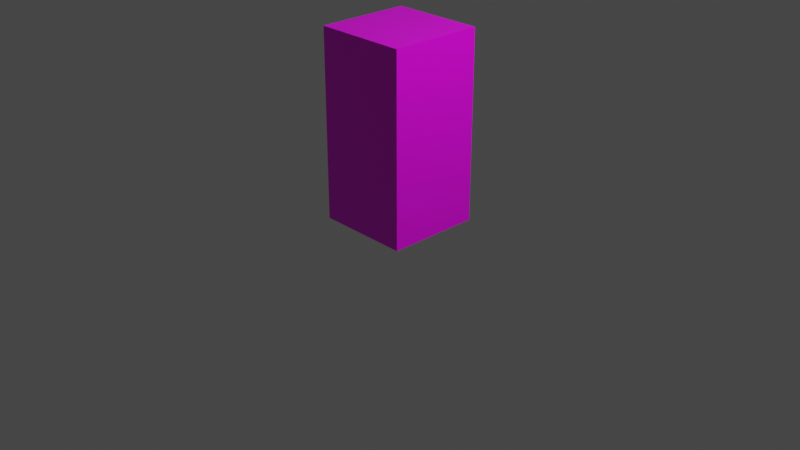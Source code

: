 # Source: pillar.blend  (saved by Blender 3.0.42; exported with 4.5.12 LTS)
import bpy
from mathutils import Matrix  # noqa: F401  (used for matrix-valued properties, if any)

bpy.ops.wm.read_factory_settings(use_empty=True)
scene = bpy.context.scene
scene.name = 'Scene'

# ---- collections
col_collection = bpy.data.collections.new('Collection'); scene.collection.children.link(col_collection)

# ---- images (referenced by path relative to the original .blend; pixels are not part of the script)
import os
ASSET_DIR = os.environ.get("B2B_ASSET_DIR", "")  # directory of the original .blend (textures are referenced by path, not embedded)
HERE = os.path.dirname(os.path.abspath(__file__))  # packed textures are extracted next to this script under _unpacked/

def load_image(name, relpath, width, height, colorspace="sRGB"):
    """Load a texture the original file referenced (path relative to the .blend, or extracted next to this script)."""
    p = next((c for c in (os.path.join(HERE, relpath), os.path.join(ASSET_DIR, relpath)) if relpath and os.path.exists(c)), "")
    if p:
        img = bpy.data.images.load(p, check_existing=True)
        img.name = name
    else:  # same state as the original file: an image datablock whose file is absent (Cycles renders it pink)
        img = bpy.data.images.new(name, width, height)
        img.source = "FILE"
        img.filepath = "//" + (relpath or name)
    img.colorspace_settings.name = colorspace
    return img
img_bricks_png = load_image('bricks.png', 'Images/bricks.png', 1024, 1024, 'sRGB')

# ---- materials (node trees are filled in below, after node groups)
mat_sandstone = bpy.data.materials.new('sandstone')
mat_sandstone.alpha_threshold = 0.0
mat_sandstone.use_transparent_shadow = False
mat_sandstone.line_color = (0.0, 0.0, 0.0, 1.0)

# ---- material node trees
mat_sandstone.use_nodes = True; mat_sandstone.node_tree.nodes.clear()
_N = mat_sandstone.node_tree.nodes; _L = mat_sandstone.node_tree.links
n0 = _N.new('ShaderNodeOutputMaterial'); n0.name = 'Material Output'; n0.location = (87, 322)
n1 = _N.new('ShaderNodeBsdfPrincipled'); n1.name = 'Principled BSDF'; n1.location = (-203, 322)
n1.distribution = 'GGX'
n1.subsurface_method = 'RANDOM_WALK_SKIN'
n1.inputs[2].default_value = 0.4
n1.inputs[3].default_value = 1.45
n1.inputs[27].default_value = (0.0, 0.0, 0.0, 1.0)
n1.inputs[28].default_value = 1.0
n2 = _N.new('ShaderNodeTexImage'); n2.name = 'Image Texture'; n2.location = (-570, 295)
n2.image = img_bricks_png
_L.new(n1.outputs[0], n0.inputs[0])
_L.new(n2.outputs[0], n1.inputs[0])
n0.is_active_output = True

# ---- world
world_world = bpy.data.worlds.new('World'); scene.world = world_world
world_world.use_nodes = True; world_world.node_tree.nodes.clear()
_N = world_world.node_tree.nodes; _L = world_world.node_tree.links
n0 = _N.new('ShaderNodeOutputWorld'); n0.name = 'World Output'; n0.location = (300, 300)
n1 = _N.new('ShaderNodeBackground'); n1.name = 'Background'; n1.location = (10, 300)
n1.inputs[0].default_value = (0.05088, 0.05088, 0.05088, 1.0)
_L.new(n1.outputs[0], n0.inputs[0])
n0.is_active_output = True
world_world.color = (0.05088, 0.05088, 0.05088)
world_world.use_sun_shadow = False
world_world.sun_shadow_jitter_overblur = 0.0

# ---- cameras
cam_camera = bpy.data.cameras.new('Camera')
cam_camera.clip_end = 100.0
cam_camera.ortho_scale = 7.314

# ---- lights
light_light = bpy.data.lights.new('Light', 'POINT')
light_light.transmission_factor = 0.0
light_light.energy = 1000.0
light_light.shadow_soft_size = 0.1
light_light.shadow_maximum_resolution = 0.006
light_light.use_absolute_resolution = True

# ---- meshes
me_cube = bpy.data.meshes.new('Cube')
me_cube.from_pydata([(0.5, 0.5, 2.0), (0.5, 0.5, 0.0), (0.5, -0.5, 2.0), (0.5, -0.5, 0.0), (-0.5, 0.5, 2.0), (-0.5, 0.5, 0.0), (-0.5, -0.5, 2.0), (-0.5, -0.5, 0.0)], [], [(0, 4, 6, 2), (3, 2, 6, 7), (7, 6, 4, 5), (5, 1, 3, 7), (1, 0, 2, 3), (5, 4, 0, 1)])
_uv = me_cube.uv_layers.new(name='UVMap')
_uv.uv.foreach_set('vector', [0.6072, 0.7839, 0.6072, 0.5006, 0.9548, 0.5006, 0.9548, 0.7839, 0.3048, 0.003157, 0.3048, 0.5, 0.03487, 0.5, 0.03487, 0.003157, 0.5747, 0.003157, 0.5747, 0.5, 0.3048, 0.5, 0.3048, 0.003157, 0.3651, 0.5, 0.6349, 0.5, 0.6349, 0.8312, 0.3651, 0.8312, 0.3048, 0.5, 0.3048, 0.9968, 0.03487, 0.9968, 0.03487, 0.5, 0.8446, 0.003157, 0.8446, 0.5, 0.5747, 0.5, 0.5747, 0.003157])
me_cube.materials.append(mat_sandstone)
me_cube.use_remesh_preserve_volume = False
me_cube.use_remesh_preserve_attributes = False
me_cube.use_mirror_vertex_groups = False
me_cube.update()

# ---- objects
ob_cube = bpy.data.objects.new('Cube', me_cube)
ob_light = bpy.data.objects.new('Light', light_light)
ob_camera = bpy.data.objects.new('Camera', cam_camera)

# ---- transforms, parenting, visibility, modifiers, constraints
ob_cube.location = (0.0, 0.0, 0.0)
ob_cube.lock_rotations_4d = False
ob_cube.empty_display_type = 'ARROWS'
ob_cube.lineart.crease_threshold = 0.0
ob_light.location = (4.076, 1.005, 5.904)
ob_light.rotation_euler = (0.6503, 0.05522, 1.866)
ob_light.lock_rotations_4d = False
ob_light.empty_display_type = 'ARROWS'
ob_light.color = (0.0, 0.0, 0.0, 0.0)
ob_light.lineart.crease_threshold = 0.0
ob_camera.location = (7.359, -6.926, 4.958)
ob_camera.rotation_euler = (1.109, 0.0, 0.8149)
ob_camera.lock_rotations_4d = False
ob_camera.empty_display_type = 'ARROWS'
ob_camera.color = (0.0, 0.0, 0.0, 0.0)
ob_camera.display_type = 'WIRE'
ob_camera.lineart.crease_threshold = 0.0

# ---- collection membership
col_collection.objects.link(ob_cube)
col_collection.objects.link(ob_light)
col_collection.objects.link(ob_camera)

# ---- scene / render settings (as saved in the file)
scene.camera = ob_camera
scene.frame_start = 1; scene.frame_end = 250; scene.frame_set(1)
scene.render.engine = 'BLENDER_EEVEE_NEXT'
scene.cycles.sampling_pattern = 'TABULATED_SOBOL'
scene.cycles.use_light_tree = False
scene.view_settings.view_transform = 'Filmic'
bpy.context.view_layer.update()

